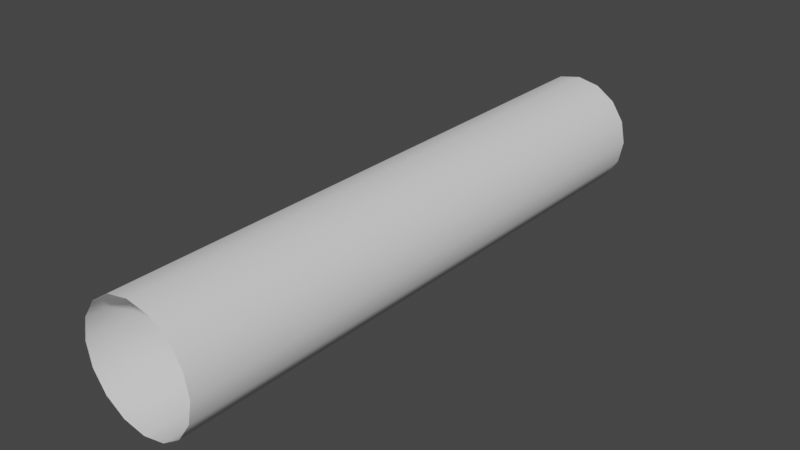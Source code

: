 # Source: Tube.blend  (saved by Blender 3.3.6; exported with 4.5.12 LTS)
import bpy
from mathutils import Matrix  # noqa: F401  (used for matrix-valued properties, if any)

bpy.ops.wm.read_factory_settings(use_empty=True)
scene = bpy.context.scene
scene.name = 'Scene'

# ---- collections
col_collection = bpy.data.collections.new('Collection'); scene.collection.children.link(col_collection)

# ---- world
world_world = bpy.data.worlds.new('World'); scene.world = world_world
world_world.use_nodes = True; world_world.node_tree.nodes.clear()
_N = world_world.node_tree.nodes; _L = world_world.node_tree.links
n0 = _N.new('ShaderNodeOutputWorld'); n0.name = 'World Output'; n0.location = (300, 300)
n1 = _N.new('ShaderNodeBackground'); n1.name = 'Background'; n1.location = (10, 300)
n1.inputs[0].default_value = (0.05088, 0.05088, 0.05088, 1.0)
_L.new(n1.outputs[0], n0.inputs[0])
n0.is_active_output = True
world_world.color = (0.05088, 0.05088, 0.05088)
world_world.use_sun_shadow = False
world_world.sun_shadow_jitter_overblur = 0.0

# ---- meshes
me_cylinder = bpy.data.meshes.new('Cylinder')
me_cylinder.from_pydata([(0.0, 0.0, -0.5), (0.0, 5.0, -0.5), (0.1913, -2.98e-08, -0.4619), (0.1913, 5.0, -0.4619), (0.3536, -2.98e-08, -0.3536), (0.3536, 5.0, -0.3536), (0.4619, -1.49e-08, -0.1913), (0.4619, 5.0, -0.1913), (0.5, 0.0, 0.0), (0.5, 5.0, 0.0), (0.4619, 1.49e-08, 0.1913), (0.4619, 5.0, 0.1913), (0.3536, 2.98e-08, 0.3536), (0.3536, 5.0, 0.3536), (0.1913, 2.98e-08, 0.4619), (0.1913, 5.0, 0.4619), (0.0, 0.0, 0.5), (0.0, 5.0, 0.5), (-0.1913, 2.98e-08, 0.4619), (-0.1913, 5.0, 0.4619), (-0.3536, 2.98e-08, 0.3536), (-0.3536, 5.0, 0.3536), (-0.4619, 1.49e-08, 0.1913), (-0.4619, 5.0, 0.1913), (-0.5, 0.0, 0.0), (-0.5, 5.0, 0.0), (-0.4619, -1.49e-08, -0.1913), (-0.4619, 5.0, -0.1913), (-0.3536, -2.98e-08, -0.3536), (-0.3536, 5.0, -0.3536), (-0.1913, -2.98e-08, -0.4619), (-0.1913, 5.0, -0.4619), (0.0, 2.5, -0.5), (0.1913, 2.5, -0.4619), (0.3536, 2.5, -0.3536), (0.4619, 2.5, -0.1913), (0.5, 2.5, 0.0), (0.4619, 2.5, 0.1913), (0.3536, 2.5, 0.3536), (0.1913, 2.5, 0.4619), (0.0, 2.5, 0.5), (-0.1913, 2.5, 0.4619), (-0.3536, 2.5, 0.3536), (-0.4619, 2.5, 0.1913), (-0.5, 2.5, 0.0), (-0.4619, 2.5, -0.1913), (-0.3536, 2.5, -0.3536), (-0.1913, 2.5, -0.4619), (0.0, 3.75, -0.5), (0.1913, 3.75, -0.4619), (0.3536, 3.75, -0.3536), (0.4619, 3.75, -0.1913), (0.5, 3.75, -2.384e-07), (0.4619, 3.75, 0.1913), (0.3536, 3.75, 0.3536), (0.1913, 3.75, 0.4619), (0.0, 3.75, 0.5), (-0.1913, 3.75, 0.4619), (-0.3536, 3.75, 0.3536), (-0.4619, 3.75, 0.1913), (-0.5, 3.75, -2.384e-07), (-0.4619, 3.75, -0.1913), (-0.3536, 3.75, -0.3536), (-0.1913, 3.75, -0.4619), (0.1913, 1.25, -0.4619), (0.3536, 1.25, -0.3536), (0.4619, 1.25, -0.1913), (0.5, 1.25, 0.0), (0.4619, 1.25, 0.1913), (0.3536, 1.25, 0.3536), (0.1913, 1.25, 0.4619), (0.0, 1.25, 0.5), (-0.1913, 1.25, 0.4619), (-0.3536, 1.25, 0.3536), (-0.4619, 1.25, 0.1913), (-0.5, 1.25, 0.0), (-0.4619, 1.25, -0.1913), (-0.3536, 1.25, -0.3536), (-0.1913, 1.25, -0.4619), (0.0, 1.25, -0.5), (0.1913, 0.625, -0.4619), (0.3536, 0.625, -0.3536), (0.4619, 0.625, -0.1913), (0.5, 0.625, 0.0), (0.4619, 0.625, 0.1913), (0.3536, 0.625, 0.3536), (0.1913, 0.625, 0.4619), (0.0, 0.625, 0.5), (-0.1913, 0.625, 0.4619), (-0.3536, 0.625, 0.3536), (-0.4619, 0.625, 0.1913), (-0.5, 0.625, 0.0), (-0.4619, 0.625, -0.1913), (-0.3536, 0.625, -0.3536), (-0.1913, 0.625, -0.4619), (0.0, 0.625, -0.5), (0.0, 1.875, -0.5), (0.1913, 1.875, -0.4619), (0.3536, 1.875, -0.3536), (0.4619, 1.875, -0.1913), (0.5, 1.875, -1.192e-07), (0.4619, 1.875, 0.1913), (0.3536, 1.875, 0.3536), (0.1913, 1.875, 0.4619), (0.0, 1.875, 0.5), (-0.1913, 1.875, 0.4619), (-0.3536, 1.875, 0.3536), (-0.4619, 1.875, 0.1913), (-0.5, 1.875, -1.192e-07), (-0.4619, 1.875, -0.1913), (-0.3536, 1.875, -0.3536), (-0.1913, 1.875, -0.4619), (0.1913, 3.125, -0.4619), (0.3536, 3.125, -0.3536), (0.4619, 3.125, -0.1913), (0.5, 3.125, -2.384e-07), (0.4619, 3.125, 0.1913), (0.3536, 3.125, 0.3536), (0.1913, 3.125, 0.4619), (0.0, 3.125, 0.5), (-0.1913, 3.125, 0.4619), (-0.3536, 3.125, 0.3536), (-0.4619, 3.125, 0.1913), (-0.5, 3.125, -2.384e-07), (-0.4619, 3.125, -0.1913), (-0.3536, 3.125, -0.3536), (-0.1913, 3.125, -0.4619), (0.0, 3.125, -0.5), (0.0, 4.374, -0.5), (0.1913, 4.374, -0.4619), (0.3536, 4.374, -0.3536), (0.4619, 4.374, -0.1913), (0.5, 4.374, 0.0), (0.4619, 4.374, 0.1913), (0.3536, 4.374, 0.3536), (0.1913, 4.374, 0.4619), (0.0, 4.374, 0.5), (-0.1913, 4.374, 0.4619), (-0.3536, 4.374, 0.3536), (-0.4619, 4.374, 0.1913), (-0.5, 4.374, 0.0), (-0.4619, 4.374, -0.1913), (-0.3536, 4.374, -0.3536), (-0.1913, 4.374, -0.4619), (0.1913, 0.3125, -0.4619), (0.3536, 0.3125, -0.3536), (0.4619, 0.3125, -0.1913), (0.5, 0.3125, 0.0), (0.4619, 0.3125, 0.1913), (0.3536, 0.3125, 0.3536), (0.1913, 0.3125, 0.4619), (0.0, 0.3125, 0.5), (-0.1913, 0.3125, 0.4619), (-0.3536, 0.3125, 0.3536), (-0.4619, 0.3125, 0.1913), (-0.5, 0.3125, 0.0), (-0.4619, 0.3125, -0.1913), (-0.3536, 0.3125, -0.3536), (-0.1913, 0.3125, -0.4619), (0.0, 0.3125, -0.5), (0.0, 0.9375, -0.5), (0.1913, 0.9375, -0.4619), (0.3536, 0.9375, -0.3536), (0.4619, 0.9375, -0.1913), (0.5, 0.9375, -5.96e-08), (0.4619, 0.9375, 0.1913), (0.3536, 0.9375, 0.3536), (0.1913, 0.9375, 0.4619), (0.0, 0.9375, 0.5), (-0.1913, 0.9375, 0.4619), (-0.3536, 0.9375, 0.3536), (-0.4619, 0.9375, 0.1913), (-0.5, 0.9375, -5.96e-08), (-0.4619, 0.9375, -0.1913), (-0.3536, 0.9375, -0.3536), (-0.1913, 0.9375, -0.4619), (0.1913, 1.562, -0.4619), (0.3536, 1.562, -0.3536), (0.4619, 1.562, -0.1913), (0.5, 1.562, -1.192e-07), (0.4619, 1.562, 0.1913), (0.3536, 1.562, 0.3536), (0.1913, 1.562, 0.4619), (0.0, 1.562, 0.5), (-0.1913, 1.562, 0.4619), (-0.3536, 1.562, 0.3536), (-0.4619, 1.562, 0.1913), (-0.5, 1.562, -1.192e-07), (-0.4619, 1.562, -0.1913), (-0.3536, 1.562, -0.3536), (-0.1913, 1.562, -0.4619), (0.0, 1.562, -0.5), (0.0, 2.188, -0.5), (0.1913, 2.188, -0.4619), (0.3536, 2.188, -0.3536), (0.4619, 2.188, -0.1913), (0.5, 2.188, 0.0), (0.4619, 2.188, 0.1913), (0.3536, 2.188, 0.3536), (0.1913, 2.188, 0.4619), (0.0, 2.188, 0.5), (-0.1913, 2.188, 0.4619), (-0.3536, 2.188, 0.3536), (-0.4619, 2.188, 0.1913), (-0.5, 2.188, 0.0), (-0.4619, 2.188, -0.1913), (-0.3536, 2.188, -0.3536), (-0.1913, 2.188, -0.4619), (0.1913, 2.812, -0.4619), (0.3536, 2.812, -0.3536), (0.4619, 2.812, -0.1913), (0.5, 2.812, -2.384e-07), (0.4619, 2.812, 0.1913), (0.3536, 2.812, 0.3536), (0.1913, 2.812, 0.4619), (0.0, 2.812, 0.5), (-0.1913, 2.812, 0.4619), (-0.3536, 2.812, 0.3536), (-0.4619, 2.812, 0.1913), (-0.5, 2.812, -2.384e-07), (-0.4619, 2.812, -0.1913), (-0.3536, 2.812, -0.3536), (-0.1913, 2.812, -0.4619), (0.0, 2.812, -0.5), (0.0, 3.438, -0.5), (0.1913, 3.438, -0.4619), (0.3536, 3.438, -0.3536), (0.4619, 3.438, -0.1913), (0.5, 3.438, -2.384e-07), (0.4619, 3.438, 0.1913), (0.3536, 3.438, 0.3536), (0.1913, 3.438, 0.4619), (0.0, 3.438, 0.5), (-0.1913, 3.438, 0.4619), (-0.3536, 3.438, 0.3536), (-0.4619, 3.438, 0.1913), (-0.5, 3.438, -2.384e-07), (-0.4619, 3.438, -0.1913), (-0.3536, 3.438, -0.3536), (-0.1913, 3.438, -0.4619), (0.1913, 4.062, -0.4619), (0.3536, 4.062, -0.3536), (0.4619, 4.062, -0.1913), (0.5, 4.062, 0.0), (0.4619, 4.062, 0.1913), (0.3536, 4.062, 0.3536), (0.1913, 4.062, 0.4619), (0.0, 4.062, 0.5), (-0.1913, 4.062, 0.4619), (-0.3536, 4.062, 0.3536), (-0.4619, 4.062, 0.1913), (-0.5, 4.062, 0.0), (-0.4619, 4.062, -0.1913), (-0.3536, 4.062, -0.3536), (-0.1913, 4.062, -0.4619), (0.0, 4.062, -0.5), (0.0, 4.687, -0.5), (0.1913, 4.687, -0.4619), (0.3536, 4.687, -0.3536), (0.4619, 4.687, -0.1913), (0.5, 4.687, 0.0), (0.4619, 4.687, 0.1913), (0.3536, 4.687, 0.3536), (0.1913, 4.687, 0.4619), (0.0, 4.687, 0.5), (-0.1913, 4.687, 0.4619), (-0.3536, 4.687, 0.3536), (-0.4619, 4.687, 0.1913), (-0.5, 4.687, 0.0), (-0.4619, 4.687, -0.1913), (-0.3536, 4.687, -0.3536), (-0.1913, 4.687, -0.4619), (0.1913, 0.1562, -0.4619), (0.3536, 0.1562, -0.3536), (0.4619, 0.1562, -0.1913), (0.5, 0.1562, 0.0), (0.4619, 0.1563, 0.1913), (0.3536, 0.1563, 0.3536), (0.1913, 0.1562, 0.4619), (0.0, 0.1562, 0.5), (-0.1913, 0.1562, 0.4619), (-0.3536, 0.1563, 0.3536), (-0.4619, 0.1563, 0.1913), (-0.5, 0.1562, 0.0), (-0.4619, 0.1562, -0.1913), (-0.3536, 0.1562, -0.3536), (-0.1913, 0.1562, -0.4619), (0.0, 0.1562, -0.5), (0.0, 0.4687, -0.5), (0.1913, 0.4687, -0.4619), (0.3536, 0.4687, -0.3536), (0.4619, 0.4688, -0.1913), (0.5, 0.4688, -2.98e-08), (0.4619, 0.4688, 0.1913), (0.3536, 0.4688, 0.3536), (0.1913, 0.4688, 0.4619), (0.0, 0.4688, 0.5), (-0.1913, 0.4688, 0.4619), (-0.3536, 0.4688, 0.3536), (-0.4619, 0.4688, 0.1913), (-0.5, 0.4688, -2.98e-08), (-0.4619, 0.4688, -0.1913), (-0.3536, 0.4687, -0.3536), (-0.1913, 0.4687, -0.4619), (0.1913, 0.7812, -0.4619), (0.3536, 0.7812, -0.3536), (0.4619, 0.7812, -0.1913), (0.5, 0.7812, -5.96e-08), (0.4619, 0.7812, 0.1913), (0.3536, 0.7812, 0.3536), (0.1913, 0.7813, 0.4619), (0.0, 0.7812, 0.5), (-0.1913, 0.7813, 0.4619), (-0.3536, 0.7812, 0.3536), (-0.4619, 0.7812, 0.1913), (-0.5, 0.7812, -5.96e-08), (-0.4619, 0.7812, -0.1913), (-0.3536, 0.7812, -0.3536), (-0.1913, 0.7812, -0.4619), (0.0, 0.7812, -0.5), (0.0, 1.094, -0.5), (0.1913, 1.094, -0.4619), (0.3536, 1.094, -0.3536), (0.4619, 1.094, -0.1913), (0.5, 1.094, 0.0), (0.4619, 1.094, 0.1913), (0.3536, 1.094, 0.3536), (0.1913, 1.094, 0.4619), (0.0, 1.094, 0.5), (-0.1913, 1.094, 0.4619), (-0.3536, 1.094, 0.3536), (-0.4619, 1.094, 0.1913), (-0.5, 1.094, 0.0), (-0.4619, 1.094, -0.1913), (-0.3536, 1.094, -0.3536), (-0.1913, 1.094, -0.4619), (0.1913, 1.406, -0.4619), (0.3536, 1.406, -0.3536), (0.4619, 1.406, -0.1913), (0.5, 1.406, -1.192e-07), (0.4619, 1.406, 0.1913), (0.3536, 1.406, 0.3536), (0.1913, 1.406, 0.4619), (0.0, 1.406, 0.5), (-0.1913, 1.406, 0.4619), (-0.3536, 1.406, 0.3536), (-0.4619, 1.406, 0.1913), (-0.5, 1.406, -1.192e-07), (-0.4619, 1.406, -0.1913), (-0.3536, 1.406, -0.3536), (-0.1913, 1.406, -0.4619), (0.0, 1.406, -0.5), (0.0, 1.719, -0.5), (0.1913, 1.719, -0.4619), (0.3536, 1.719, -0.3536), (0.4619, 1.719, -0.1913), (0.5, 1.719, -1.192e-07), (0.4619, 1.719, 0.1913), (0.3536, 1.719, 0.3536), (0.1913, 1.719, 0.4619), (0.0, 1.719, 0.5), (-0.1913, 1.719, 0.4619), (-0.3536, 1.719, 0.3536), (-0.4619, 1.719, 0.1913), (-0.5, 1.719, -1.192e-07), (-0.4619, 1.719, -0.1913), (-0.3536, 1.719, -0.3536), (-0.1913, 1.719, -0.4619), (0.1913, 2.031, -0.4619), (0.3536, 2.031, -0.3536), (0.4619, 2.031, -0.1913), (0.5, 2.031, 0.0), (0.4619, 2.031, 0.1913), (0.3536, 2.031, 0.3536), (0.1913, 2.031, 0.4619), (0.0, 2.031, 0.5), (-0.1913, 2.031, 0.4619), (-0.3536, 2.031, 0.3536), (-0.4619, 2.031, 0.1913), (-0.5, 2.031, 0.0), (-0.4619, 2.031, -0.1913), (-0.3536, 2.031, -0.3536), (-0.1913, 2.031, -0.4619), (0.0, 2.031, -0.5), (0.0, 2.344, -0.5), (0.1913, 2.344, -0.4619), (0.3536, 2.344, -0.3536), (0.4619, 2.344, -0.1913), (0.5, 2.344, 0.0), (0.4619, 2.344, 0.1913), (0.3536, 2.344, 0.3536), (0.1913, 2.344, 0.4619), (0.0, 2.344, 0.5), (-0.1913, 2.344, 0.4619), (-0.3536, 2.344, 0.3536), (-0.4619, 2.344, 0.1913), (-0.5, 2.344, 0.0), (-0.4619, 2.344, -0.1913), (-0.3536, 2.344, -0.3536), (-0.1913, 2.344, -0.4619), (0.1913, 2.656, -0.4619), (0.3536, 2.656, -0.3536), (0.4619, 2.656, -0.1913), (0.5, 2.656, 0.0), (0.4619, 2.656, 0.1913), (0.3536, 2.656, 0.3536), (0.1913, 2.656, 0.4619), (0.0, 2.656, 0.5), (-0.1913, 2.656, 0.4619), (-0.3536, 2.656, 0.3536), (-0.4619, 2.656, 0.1913), (-0.5, 2.656, 0.0), (-0.4619, 2.656, -0.1913), (-0.3536, 2.656, -0.3536), (-0.1913, 2.656, -0.4619), (0.0, 2.656, -0.5), (0.0, 2.969, -0.5), (0.1913, 2.969, -0.4619), (0.3536, 2.969, -0.3536), (0.4619, 2.969, -0.1913), (0.5, 2.969, -2.384e-07), (0.4619, 2.969, 0.1913), (0.3536, 2.969, 0.3536), (0.1913, 2.969, 0.4619), (0.0, 2.969, 0.5), (-0.1913, 2.969, 0.4619), (-0.3536, 2.969, 0.3536), (-0.4619, 2.969, 0.1913), (-0.5, 2.969, -2.384e-07), (-0.4619, 2.969, -0.1913), (-0.3536, 2.969, -0.3536), (-0.1913, 2.969, -0.4619), (0.1913, 3.281, -0.4619), (0.3536, 3.281, -0.3536), (0.4619, 3.281, -0.1913), (0.5, 3.281, -2.384e-07), (0.4619, 3.281, 0.1913), (0.3536, 3.281, 0.3536), (0.1913, 3.281, 0.4619), (0.0, 3.281, 0.5), (-0.1913, 3.281, 0.4619), (-0.3536, 3.281, 0.3536), (-0.4619, 3.281, 0.1913), (-0.5, 3.281, -2.384e-07), (-0.4619, 3.281, -0.1913), (-0.3536, 3.281, -0.3536), (-0.1913, 3.281, -0.4619), (0.0, 3.281, -0.5), (0.0, 3.594, -0.5), (0.1913, 3.594, -0.4619), (0.3536, 3.594, -0.3536), (0.4619, 3.594, -0.1913), (0.5, 3.594, -2.384e-07), (0.4619, 3.594, 0.1913), (0.3536, 3.594, 0.3536), (0.1913, 3.594, 0.4619), (0.0, 3.594, 0.5), (-0.1913, 3.594, 0.4619), (-0.3536, 3.594, 0.3536), (-0.4619, 3.594, 0.1913), (-0.5, 3.594, -2.384e-07), (-0.4619, 3.594, -0.1913), (-0.3536, 3.594, -0.3536), (-0.1913, 3.594, -0.4619), (0.1913, 3.906, -0.4619), (0.3536, 3.906, -0.3536), (0.4619, 3.906, -0.1913), (0.5, 3.906, -2.384e-07), (0.4619, 3.906, 0.1913), (0.3536, 3.906, 0.3536), (0.1913, 3.906, 0.4619), (0.0, 3.906, 0.5), (-0.1913, 3.906, 0.4619), (-0.3536, 3.906, 0.3536), (-0.4619, 3.906, 0.1913), (-0.5, 3.906, -2.384e-07), (-0.4619, 3.906, -0.1913), (-0.3536, 3.906, -0.3536), (-0.1913, 3.906, -0.4619), (0.0, 3.906, -0.5), (0.0, 4.218, -0.5), (0.1913, 4.218, -0.4619), (0.3536, 4.218, -0.3536), (0.4619, 4.218, -0.1913), (0.5, 4.218, 0.0), (0.4619, 4.218, 0.1913), (0.3536, 4.218, 0.3536), (0.1913, 4.218, 0.4619), (0.0, 4.218, 0.5), (-0.1913, 4.218, 0.4619), (-0.3536, 4.218, 0.3536), (-0.4619, 4.218, 0.1913), (-0.5, 4.218, 0.0), (-0.4619, 4.218, -0.1913), (-0.3536, 4.218, -0.3536), (-0.1913, 4.218, -0.4619), (0.1913, 4.53, -0.4619), (0.3536, 4.53, -0.3536), (0.4619, 4.53, -0.1913), (0.5, 4.53, 0.0), (0.4619, 4.53, 0.1913), (0.3536, 4.53, 0.3536), (0.1913, 4.53, 0.4619), (0.0, 4.53, 0.5), (-0.1913, 4.53, 0.4619), (-0.3536, 4.53, 0.3536), (-0.4619, 4.53, 0.1913), (-0.5, 4.53, 0.0), (-0.4619, 4.53, -0.1913), (-0.3536, 4.53, -0.3536), (-0.1913, 4.53, -0.4619), (0.0, 4.53, -0.5), (0.0, 4.843, -0.5), (0.1913, 4.843, -0.4619), (0.3536, 4.843, -0.3536), (0.4619, 4.843, -0.1913), (0.5, 4.843, 0.0), (0.4619, 4.843, 0.1913), (0.3536, 4.843, 0.3536), (0.1913, 4.843, 0.4619), (0.0, 4.843, 0.5), (-0.1913, 4.843, 0.4619), (-0.3536, 4.843, 0.3536), (-0.4619, 4.843, 0.1913), (-0.5, 4.843, 0.0), (-0.4619, 4.843, -0.1913), (-0.3536, 4.843, -0.3536), (-0.1913, 4.843, -0.4619)], [], [(512, 1, 3, 513), (513, 3, 5, 514), (514, 5, 7, 515), (515, 7, 9, 516), (516, 9, 11, 517), (517, 11, 13, 518), (518, 13, 15, 519), (519, 15, 17, 520), (520, 17, 19, 521), (521, 19, 21, 522), (522, 21, 23, 523), (523, 23, 25, 524), (524, 25, 27, 525), (525, 27, 29, 526), (526, 29, 31, 527), (527, 31, 1, 512), (399, 47, 32, 384), (398, 46, 47, 399), (397, 45, 46, 398), (396, 44, 45, 397), (395, 43, 44, 396), (394, 42, 43, 395), (393, 41, 42, 394), (392, 40, 41, 393), (391, 39, 40, 392), (390, 38, 39, 391), (389, 37, 38, 390), (388, 36, 37, 389), (387, 35, 36, 388), (386, 34, 35, 387), (385, 33, 34, 386), (384, 32, 33, 385), (463, 63, 48, 448), (462, 62, 63, 463), (461, 61, 62, 462), (460, 60, 61, 461), (459, 59, 60, 460), (458, 58, 59, 459), (457, 57, 58, 458), (456, 56, 57, 457), (455, 55, 56, 456), (454, 54, 55, 455), (453, 53, 54, 454), (452, 52, 53, 453), (451, 51, 52, 452), (450, 50, 51, 451), (449, 49, 50, 450), (448, 48, 49, 449), (320, 79, 64, 321), (321, 64, 65, 322), (322, 65, 66, 323), (323, 66, 67, 324), (324, 67, 68, 325), (325, 68, 69, 326), (326, 69, 70, 327), (327, 70, 71, 328), (328, 71, 72, 329), (329, 72, 73, 330), (330, 73, 74, 331), (331, 74, 75, 332), (332, 75, 76, 333), (333, 76, 77, 334), (334, 77, 78, 335), (335, 78, 79, 320), (303, 94, 95, 288), (302, 93, 94, 303), (301, 92, 93, 302), (300, 91, 92, 301), (299, 90, 91, 300), (298, 89, 90, 299), (297, 88, 89, 298), (296, 87, 88, 297), (295, 86, 87, 296), (294, 85, 86, 295), (293, 84, 85, 294), (292, 83, 84, 293), (291, 82, 83, 292), (290, 81, 82, 291), (289, 80, 81, 290), (288, 95, 80, 289), (352, 96, 97, 353), (353, 97, 98, 354), (354, 98, 99, 355), (355, 99, 100, 356), (356, 100, 101, 357), (357, 101, 102, 358), (358, 102, 103, 359), (359, 103, 104, 360), (360, 104, 105, 361), (361, 105, 106, 362), (362, 106, 107, 363), (363, 107, 108, 364), (364, 108, 109, 365), (365, 109, 110, 366), (366, 110, 111, 367), (367, 111, 96, 352), (416, 127, 112, 417), (417, 112, 113, 418), (418, 113, 114, 419), (419, 114, 115, 420), (420, 115, 116, 421), (421, 116, 117, 422), (422, 117, 118, 423), (423, 118, 119, 424), (424, 119, 120, 425), (425, 120, 121, 426), (426, 121, 122, 427), (427, 122, 123, 428), (428, 123, 124, 429), (429, 124, 125, 430), (430, 125, 126, 431), (431, 126, 127, 416), (495, 143, 128, 480), (494, 142, 143, 495), (493, 141, 142, 494), (492, 140, 141, 493), (491, 139, 140, 492), (490, 138, 139, 491), (489, 137, 138, 490), (488, 136, 137, 489), (487, 135, 136, 488), (486, 134, 135, 487), (485, 133, 134, 486), (484, 132, 133, 485), (483, 131, 132, 484), (482, 130, 131, 483), (481, 129, 130, 482), (480, 128, 129, 481), (287, 159, 144, 272), (272, 144, 145, 273), (273, 145, 146, 274), (274, 146, 147, 275), (275, 147, 148, 276), (276, 148, 149, 277), (277, 149, 150, 278), (278, 150, 151, 279), (279, 151, 152, 280), (280, 152, 153, 281), (281, 153, 154, 282), (282, 154, 155, 283), (283, 155, 156, 284), (284, 156, 157, 285), (285, 157, 158, 286), (286, 158, 159, 287), (318, 175, 160, 319), (317, 174, 175, 318), (316, 173, 174, 317), (315, 172, 173, 316), (314, 171, 172, 315), (313, 170, 171, 314), (312, 169, 170, 313), (311, 168, 169, 312), (310, 167, 168, 311), (309, 166, 167, 310), (308, 165, 166, 309), (307, 164, 165, 308), (306, 163, 164, 307), (305, 162, 163, 306), (304, 161, 162, 305), (319, 160, 161, 304), (350, 190, 191, 351), (349, 189, 190, 350), (348, 188, 189, 349), (347, 187, 188, 348), (346, 186, 187, 347), (345, 185, 186, 346), (344, 184, 185, 345), (343, 183, 184, 344), (342, 182, 183, 343), (341, 181, 182, 342), (340, 180, 181, 341), (339, 179, 180, 340), (338, 178, 179, 339), (337, 177, 178, 338), (336, 176, 177, 337), (351, 191, 176, 336), (383, 192, 193, 368), (368, 193, 194, 369), (369, 194, 195, 370), (370, 195, 196, 371), (371, 196, 197, 372), (372, 197, 198, 373), (373, 198, 199, 374), (374, 199, 200, 375), (375, 200, 201, 376), (376, 201, 202, 377), (377, 202, 203, 378), (378, 203, 204, 379), (379, 204, 205, 380), (380, 205, 206, 381), (381, 206, 207, 382), (382, 207, 192, 383), (414, 222, 223, 415), (413, 221, 222, 414), (412, 220, 221, 413), (411, 219, 220, 412), (410, 218, 219, 411), (409, 217, 218, 410), (408, 216, 217, 409), (407, 215, 216, 408), (406, 214, 215, 407), (405, 213, 214, 406), (404, 212, 213, 405), (403, 211, 212, 404), (402, 210, 211, 403), (401, 209, 210, 402), (400, 208, 209, 401), (415, 223, 208, 400), (447, 224, 225, 432), (432, 225, 226, 433), (433, 226, 227, 434), (434, 227, 228, 435), (435, 228, 229, 436), (436, 229, 230, 437), (437, 230, 231, 438), (438, 231, 232, 439), (439, 232, 233, 440), (440, 233, 234, 441), (441, 234, 235, 442), (442, 235, 236, 443), (443, 236, 237, 444), (444, 237, 238, 445), (445, 238, 239, 446), (446, 239, 224, 447), (479, 255, 240, 464), (464, 240, 241, 465), (465, 241, 242, 466), (466, 242, 243, 467), (467, 243, 244, 468), (468, 244, 245, 469), (469, 245, 246, 470), (470, 246, 247, 471), (471, 247, 248, 472), (472, 248, 249, 473), (473, 249, 250, 474), (474, 250, 251, 475), (475, 251, 252, 476), (476, 252, 253, 477), (477, 253, 254, 478), (478, 254, 255, 479), (510, 271, 256, 511), (509, 270, 271, 510), (508, 269, 270, 509), (507, 268, 269, 508), (506, 267, 268, 507), (505, 266, 267, 506), (504, 265, 266, 505), (503, 264, 265, 504), (502, 263, 264, 503), (501, 262, 263, 502), (500, 261, 262, 501), (499, 260, 261, 500), (498, 259, 260, 499), (497, 258, 259, 498), (496, 257, 258, 497), (511, 256, 257, 496), (30, 286, 287, 0), (28, 285, 286, 30), (26, 284, 285, 28), (24, 283, 284, 26), (22, 282, 283, 24), (20, 281, 282, 22), (18, 280, 281, 20), (16, 279, 280, 18), (14, 278, 279, 16), (12, 277, 278, 14), (10, 276, 277, 12), (8, 275, 276, 10), (6, 274, 275, 8), (4, 273, 274, 6), (2, 272, 273, 4), (0, 287, 272, 2), (159, 288, 289, 144), (144, 289, 290, 145), (145, 290, 291, 146), (146, 291, 292, 147), (147, 292, 293, 148), (148, 293, 294, 149), (149, 294, 295, 150), (150, 295, 296, 151), (151, 296, 297, 152), (152, 297, 298, 153), (153, 298, 299, 154), (154, 299, 300, 155), (155, 300, 301, 156), (156, 301, 302, 157), (157, 302, 303, 158), (158, 303, 288, 159), (95, 319, 304, 80), (80, 304, 305, 81), (81, 305, 306, 82), (82, 306, 307, 83), (83, 307, 308, 84), (84, 308, 309, 85), (85, 309, 310, 86), (86, 310, 311, 87), (87, 311, 312, 88), (88, 312, 313, 89), (89, 313, 314, 90), (90, 314, 315, 91), (91, 315, 316, 92), (92, 316, 317, 93), (93, 317, 318, 94), (94, 318, 319, 95), (175, 335, 320, 160), (174, 334, 335, 175), (173, 333, 334, 174), (172, 332, 333, 173), (171, 331, 332, 172), (170, 330, 331, 171), (169, 329, 330, 170), (168, 328, 329, 169), (167, 327, 328, 168), (166, 326, 327, 167), (165, 325, 326, 166), (164, 324, 325, 165), (163, 323, 324, 164), (162, 322, 323, 163), (161, 321, 322, 162), (160, 320, 321, 161), (79, 351, 336, 64), (64, 336, 337, 65), (65, 337, 338, 66), (66, 338, 339, 67), (67, 339, 340, 68), (68, 340, 341, 69), (69, 341, 342, 70), (70, 342, 343, 71), (71, 343, 344, 72), (72, 344, 345, 73), (73, 345, 346, 74), (74, 346, 347, 75), (75, 347, 348, 76), (76, 348, 349, 77), (77, 349, 350, 78), (78, 350, 351, 79), (190, 367, 352, 191), (189, 366, 367, 190), (188, 365, 366, 189), (187, 364, 365, 188), (186, 363, 364, 187), (185, 362, 363, 186), (184, 361, 362, 185), (183, 360, 361, 184), (182, 359, 360, 183), (181, 358, 359, 182), (180, 357, 358, 181), (179, 356, 357, 180), (178, 355, 356, 179), (177, 354, 355, 178), (176, 353, 354, 177), (191, 352, 353, 176), (111, 382, 383, 96), (110, 381, 382, 111), (109, 380, 381, 110), (108, 379, 380, 109), (107, 378, 379, 108), (106, 377, 378, 107), (105, 376, 377, 106), (104, 375, 376, 105), (103, 374, 375, 104), (102, 373, 374, 103), (101, 372, 373, 102), (100, 371, 372, 101), (99, 370, 371, 100), (98, 369, 370, 99), (97, 368, 369, 98), (96, 383, 368, 97), (192, 384, 385, 193), (193, 385, 386, 194), (194, 386, 387, 195), (195, 387, 388, 196), (196, 388, 389, 197), (197, 389, 390, 198), (198, 390, 391, 199), (199, 391, 392, 200), (200, 392, 393, 201), (201, 393, 394, 202), (202, 394, 395, 203), (203, 395, 396, 204), (204, 396, 397, 205), (205, 397, 398, 206), (206, 398, 399, 207), (207, 399, 384, 192), (32, 415, 400, 33), (33, 400, 401, 34), (34, 401, 402, 35), (35, 402, 403, 36), (36, 403, 404, 37), (37, 404, 405, 38), (38, 405, 406, 39), (39, 406, 407, 40), (40, 407, 408, 41), (41, 408, 409, 42), (42, 409, 410, 43), (43, 410, 411, 44), (44, 411, 412, 45), (45, 412, 413, 46), (46, 413, 414, 47), (47, 414, 415, 32), (222, 431, 416, 223), (221, 430, 431, 222), (220, 429, 430, 221), (219, 428, 429, 220), (218, 427, 428, 219), (217, 426, 427, 218), (216, 425, 426, 217), (215, 424, 425, 216), (214, 423, 424, 215), (213, 422, 423, 214), (212, 421, 422, 213), (211, 420, 421, 212), (210, 419, 420, 211), (209, 418, 419, 210), (208, 417, 418, 209), (223, 416, 417, 208), (126, 446, 447, 127), (125, 445, 446, 126), (124, 444, 445, 125), (123, 443, 444, 124), (122, 442, 443, 123), (121, 441, 442, 122), (120, 440, 441, 121), (119, 439, 440, 120), (118, 438, 439, 119), (117, 437, 438, 118), (116, 436, 437, 117), (115, 435, 436, 116), (114, 434, 435, 115), (113, 433, 434, 114), (112, 432, 433, 113), (127, 447, 432, 112), (224, 448, 449, 225), (225, 449, 450, 226), (226, 450, 451, 227), (227, 451, 452, 228), (228, 452, 453, 229), (229, 453, 454, 230), (230, 454, 455, 231), (231, 455, 456, 232), (232, 456, 457, 233), (233, 457, 458, 234), (234, 458, 459, 235), (235, 459, 460, 236), (236, 460, 461, 237), (237, 461, 462, 238), (238, 462, 463, 239), (239, 463, 448, 224), (63, 478, 479, 48), (62, 477, 478, 63), (61, 476, 477, 62), (60, 475, 476, 61), (59, 474, 475, 60), (58, 473, 474, 59), (57, 472, 473, 58), (56, 471, 472, 57), (55, 470, 471, 56), (54, 469, 470, 55), (53, 468, 469, 54), (52, 467, 468, 53), (51, 466, 467, 52), (50, 465, 466, 51), (49, 464, 465, 50), (48, 479, 464, 49), (255, 480, 481, 240), (240, 481, 482, 241), (241, 482, 483, 242), (242, 483, 484, 243), (243, 484, 485, 244), (244, 485, 486, 245), (245, 486, 487, 246), (246, 487, 488, 247), (247, 488, 489, 248), (248, 489, 490, 249), (249, 490, 491, 250), (250, 491, 492, 251), (251, 492, 493, 252), (252, 493, 494, 253), (253, 494, 495, 254), (254, 495, 480, 255), (128, 511, 496, 129), (129, 496, 497, 130), (130, 497, 498, 131), (131, 498, 499, 132), (132, 499, 500, 133), (133, 500, 501, 134), (134, 501, 502, 135), (135, 502, 503, 136), (136, 503, 504, 137), (137, 504, 505, 138), (138, 505, 506, 139), (139, 506, 507, 140), (140, 507, 508, 141), (141, 508, 509, 142), (142, 509, 510, 143), (143, 510, 511, 128), (271, 527, 512, 256), (270, 526, 527, 271), (269, 525, 526, 270), (268, 524, 525, 269), (267, 523, 524, 268), (266, 522, 523, 267), (265, 521, 522, 266), (264, 520, 521, 265), (263, 519, 520, 264), (262, 518, 519, 263), (261, 517, 518, 262), (260, 516, 517, 261), (259, 515, 516, 260), (258, 514, 515, 259), (257, 513, 514, 258), (256, 512, 513, 257)])
me_cylinder.polygons.foreach_set('use_smooth', [True] * 512)
_uv = me_cylinder.uv_layers.new(name='UVMap')
_uv.uv.foreach_set('vector', [1.0, 0.9687, 1.0, 1.0, 0.9375, 1.0, 0.9375, 0.9687, 0.9375, 0.9687, 0.9375, 1.0, 0.875, 1.0, 0.875, 0.9687, 0.875, 0.9687, 0.875, 1.0, 0.8125, 1.0, 0.8125, 0.9687, 0.8125, 0.9687, 0.8125, 1.0, 0.75, 1.0, 0.75, 0.9687, 0.75, 0.9687, 0.75, 1.0, 0.6875, 1.0, 0.6875, 0.9687, 0.6875, 0.9687, 0.6875, 1.0, 0.625, 1.0, 0.625, 0.9687, 0.625, 0.9687, 0.625, 1.0, 0.5625, 1.0, 0.5625, 0.9687, 0.5625, 0.9687, 0.5625, 1.0, 0.5, 1.0, 0.5, 0.9687, 0.5, 0.9687, 0.5, 1.0, 0.4375, 1.0, 0.4375, 0.9687, 0.4375, 0.9687, 0.4375, 1.0, 0.375, 1.0, 0.375, 0.9687, 0.375, 0.9687, 0.375, 1.0, 0.3125, 1.0, 0.3125, 0.9687, 0.3125, 0.9687, 0.3125, 1.0, 0.25, 1.0, 0.25, 0.9687, 0.25, 0.9687, 0.25, 1.0, 0.1875, 1.0, 0.1875, 0.9687, 0.1875, 0.9687, 0.1875, 1.0, 0.125, 1.0, 0.125, 0.9687, 0.125, 0.9687, 0.125, 1.0, 0.0625, 1.0, 0.0625, 0.9687, 0.0625, 0.9687, 0.0625, 1.0, 0.0, 1.0, 0.0, 0.9687, 0.0625, 0.4688, 0.0625, 0.5, 0.0, 0.5, 0.0, 0.4688, 0.125, 0.4688, 0.125, 0.5, 0.0625, 0.5, 0.0625, 0.4688, 0.1875, 0.4688, 0.1875, 0.5, 0.125, 0.5, 0.125, 0.4688, 0.25, 0.4688, 0.25, 0.5, 0.1875, 0.5, 0.1875, 0.4688, 0.3125, 0.4688, 0.3125, 0.5, 0.25, 0.5, 0.25, 0.4688, 0.375, 0.4688, 0.375, 0.5, 0.3125, 0.5, 0.3125, 0.4688, 0.4375, 0.4688, 0.4375, 0.5, 0.375, 0.5, 0.375, 0.4688, 0.5, 0.4688, 0.5, 0.5, 0.4375, 0.5, 0.4375, 0.4688, 0.5625, 0.4688, 0.5625, 0.5, 0.5, 0.5, 0.5, 0.4688, 0.625, 0.4688, 0.625, 0.5, 0.5625, 0.5, 0.5625, 0.4688, 0.6875, 0.4688, 0.6875, 0.5, 0.625, 0.5, 0.625, 0.4688, 0.75, 0.4688, 0.75, 0.5, 0.6875, 0.5, 0.6875, 0.4688, 0.8125, 0.4688, 0.8125, 0.5, 0.75, 0.5, 0.75, 0.4688, 0.875, 0.4688, 0.875, 0.5, 0.8125, 0.5, 0.8125, 0.4688, 0.9375, 0.4688, 0.9375, 0.5, 0.875, 0.5, 0.875, 0.4688, 1.0, 0.4688, 1.0, 0.5, 0.9375, 0.5, 0.9375, 0.4688, 0.0625, 0.7188, 0.0625, 0.75, 0.0, 0.75, 0.0, 0.7188, 0.125, 0.7188, 0.125, 0.75, 0.0625, 0.75, 0.0625, 0.7188, 0.1875, 0.7188, 0.1875, 0.75, 0.125, 0.75, 0.125, 0.7188, 0.25, 0.7188, 0.25, 0.75, 0.1875, 0.75, 0.1875, 0.7188, 0.3125, 0.7188, 0.3125, 0.75, 0.25, 0.75, 0.25, 0.7188, 0.375, 0.7188, 0.375, 0.75, 0.3125, 0.75, 0.3125, 0.7188, 0.4375, 0.7188, 0.4375, 0.75, 0.375, 0.75, 0.375, 0.7188, 0.5, 0.7188, 0.5, 0.75, 0.4375, 0.75, 0.4375, 0.7188, 0.5625, 0.7188, 0.5625, 0.75, 0.5, 0.75, 0.5, 0.7188, 0.625, 0.7188, 0.625, 0.75, 0.5625, 0.75, 0.5625, 0.7188, 0.6875, 0.7188, 0.6875, 0.75, 0.625, 0.75, 0.625, 0.7188, 0.75, 0.7188, 0.75, 0.75, 0.6875, 0.75, 0.6875, 0.7188, 0.8125, 0.7188, 0.8125, 0.75, 0.75, 0.75, 0.75, 0.7188, 0.875, 0.7188, 0.875, 0.75, 0.8125, 0.75, 0.8125, 0.7188, 0.9375, 0.7188, 0.9375, 0.75, 0.875, 0.75, 0.875, 0.7188, 1.0, 0.7188, 1.0, 0.75, 0.9375, 0.75, 0.9375, 0.7188, 1.0, 0.2188, 1.0, 0.25, 0.9375, 0.25, 0.9375, 0.2188, 0.9375, 0.2188, 0.9375, 0.25, 0.875, 0.25, 0.875, 0.2188, 0.875, 0.2188, 0.875, 0.25, 0.8125, 0.25, 0.8125, 0.2188, 0.8125, 0.2188, 0.8125, 0.25, 0.75, 0.25, 0.75, 0.2188, 0.75, 0.2188, 0.75, 0.25, 0.6875, 0.25, 0.6875, 0.2188, 0.6875, 0.2188, 0.6875, 0.25, 0.625, 0.25, 0.625, 0.2188, 0.625, 0.2188, 0.625, 0.25, 0.5625, 0.25, 0.5625, 0.2188, 0.5625, 0.2188, 0.5625, 0.25, 0.5, 0.25, 0.5, 0.2188, 0.5, 0.2188, 0.5, 0.25, 0.4375, 0.25, 0.4375, 0.2188, 0.4375, 0.2188, 0.4375, 0.25, 0.375, 0.25, 0.375, 0.2188, 0.375, 0.2188, 0.375, 0.25, 0.3125, 0.25, 0.3125, 0.2188, 0.3125, 0.2188, 0.3125, 0.25, 0.25, 0.25, 0.25, 0.2188, 0.25, 0.2188, 0.25, 0.25, 0.1875, 0.25, 0.1875, 0.2188, 0.1875, 0.2188, 0.1875, 0.25, 0.125, 0.25, 0.125, 0.2188, 0.125, 0.2188, 0.125, 0.25, 0.0625, 0.25, 0.0625, 0.2188, 0.0625, 0.2188, 0.0625, 0.25, 0.0, 0.25, 0.0, 0.2188, 0.0625, 0.09375, 0.0625, 0.125, 0.0, 0.125, 0.0, 0.09375, 0.125, 0.09375, 0.125, 0.125, 0.0625, 0.125, 0.0625, 0.09375, 0.1875, 0.09375, 0.1875, 0.125, 0.125, 0.125, 0.125, 0.09375, 0.25, 0.09375, 0.25, 0.125, 0.1875, 0.125, 0.1875, 0.09375, 0.3125, 0.09375, 0.3125, 0.125, 0.25, 0.125, 0.25, 0.09375, 0.375, 0.09375, 0.375, 0.125, 0.3125, 0.125, 0.3125, 0.09375, 0.4375, 0.09375, 0.4375, 0.125, 0.375, 0.125, 0.375, 0.09375, 0.5, 0.09375, 0.5, 0.125, 0.4375, 0.125, 0.4375, 0.09375, 0.5625, 0.09375, 0.5625, 0.125, 0.5, 0.125, 0.5, 0.09375, 0.625, 0.09375, 0.625, 0.125, 0.5625, 0.125, 0.5625, 0.09375, 0.6875, 0.09375, 0.6875, 0.125, 0.625, 0.125, 0.625, 0.09375, 0.75, 0.09375, 0.75, 0.125, 0.6875, 0.125, 0.6875, 0.09375, 0.8125, 0.09375, 0.8125, 0.125, 0.75, 0.125, 0.75, 0.09375, 0.875, 0.09375, 0.875, 0.125, 0.8125, 0.125, 0.8125, 0.09375, 0.9375, 0.09375, 0.9375, 0.125, 0.875, 0.125, 0.875, 0.09375, 1.0, 0.09375, 1.0, 0.125, 0.9375, 0.125, 0.9375, 0.09375, 1.0, 0.3438, 1.0, 0.375, 0.9375, 0.375, 0.9375, 0.3438, 0.9375, 0.3438, 0.9375, 0.375, 0.875, 0.375, 0.875, 0.3438, 0.875, 0.3438, 0.875, 0.375, 0.8125, 0.375, 0.8125, 0.3438, 0.8125, 0.3438, 0.8125, 0.375, 0.75, 0.375, 0.75, 0.3438, 0.75, 0.3438, 0.75, 0.375, 0.6875, 0.375, 0.6875, 0.3438, 0.6875, 0.3438, 0.6875, 0.375, 0.625, 0.375, 0.625, 0.3438, 0.625, 0.3438, 0.625, 0.375, 0.5625, 0.375, 0.5625, 0.3438, 0.5625, 0.3438, 0.5625, 0.375, 0.5, 0.375, 0.5, 0.3438, 0.5, 0.3438, 0.5, 0.375, 0.4375, 0.375, 0.4375, 0.3438, 0.4375, 0.3438, 0.4375, 0.375, 0.375, 0.375, 0.375, 0.3438, 0.375, 0.3438, 0.375, 0.375, 0.3125, 0.375, 0.3125, 0.3438, 0.3125, 0.3438, 0.3125, 0.375, 0.25, 0.375, 0.25, 0.3438, 0.25, 0.3438, 0.25, 0.375, 0.1875, 0.375, 0.1875, 0.3438, 0.1875, 0.3438, 0.1875, 0.375, 0.125, 0.375, 0.125, 0.3438, 0.125, 0.3438, 0.125, 0.375, 0.0625, 0.375, 0.0625, 0.3438, 0.0625, 0.3438, 0.0625, 0.375, 0.0, 0.375, 0.0, 0.3438, 1.0, 0.5938, 1.0, 0.625, 0.9375, 0.625, 0.9375, 0.5938, 0.9375, 0.5938, 0.9375, 0.625, 0.875, 0.625, 0.875, 0.5938, 0.875, 0.5938, 0.875, 0.625, 0.8125, 0.625, 0.8125, 0.5938, 0.8125, 0.5938, 0.8125, 0.625, 0.75, 0.625, 0.75, 0.5938, 0.75, 0.5938, 0.75, 0.625, 0.6875, 0.625, 0.6875, 0.5938, 0.6875, 0.5938, 0.6875, 0.625, 0.625, 0.625, 0.625, 0.5938, 0.625, 0.5938, 0.625, 0.625, 0.5625, 0.625, 0.5625, 0.5938, 0.5625, 0.5938, 0.5625, 0.625, 0.5, 0.625, 0.5, 0.5938, 0.5, 0.5938, 0.5, 0.625, 0.4375, 0.625, 0.4375, 0.5938, 0.4375, 0.5938, 0.4375, 0.625, 0.375, 0.625, 0.375, 0.5938, 0.375, 0.5938, 0.375, 0.625, 0.3125, 0.625, 0.3125, 0.5938, 0.3125, 0.5938, 0.3125, 0.625, 0.25, 0.625, 0.25, 0.5938, 0.25, 0.5938, 0.25, 0.625, 0.1875, 0.625, 0.1875, 0.5938, 0.1875, 0.5938, 0.1875, 0.625, 0.125, 0.625, 0.125, 0.5938, 0.125, 0.5938, 0.125, 0.625, 0.0625, 0.625, 0.0625, 0.5938, 0.0625, 0.5938, 0.0625, 0.625, 0.0, 0.625, 0.0, 0.5938, 0.0625, 0.8436, 0.0625, 0.8748, 0.0, 0.8748, 0.0, 0.8436, 0.125, 0.8436, 0.125, 0.8748, 0.0625, 0.8748, 0.0625, 0.8436, 0.1875, 0.8436, 0.1875, 0.8748, 0.125, 0.8748, 0.125, 0.8436, 0.25, 0.8436, 0.25, 0.8748, 0.1875, 0.8748, 0.1875, 0.8436, 0.3125, 0.8436, 0.3125, 0.8748, 0.25, 0.8748, 0.25, 0.8436, 0.375, 0.8436, 0.375, 0.8748, 0.3125, 0.8748, 0.3125, 0.8436, 0.4375, 0.8436, 0.4375, 0.8748, 0.375, 0.8748, 0.375, 0.8436, 0.5, 0.8436, 0.5, 0.8748, 0.4375, 0.8748, 0.4375, 0.8436, 0.5625, 0.8436, 0.5625, 0.8748, 0.5, 0.8748, 0.5, 0.8436, 0.625, 0.8436, 0.625, 0.8748, 0.5625, 0.8748, 0.5625, 0.8436, 0.6875, 0.8436, 0.6875, 0.8748, 0.625, 0.8748, 0.625, 0.8436, 0.75, 0.8436, 0.75, 0.8748, 0.6875, 0.8748, 0.6875, 0.8436, 0.8125, 0.8436, 0.8125, 0.8748, 0.75, 0.8748, 0.75, 0.8436, 0.875, 0.8436, 0.875, 0.8748, 0.8125, 0.8748, 0.8125, 0.8436, 0.9375, 0.8436, 0.9375, 0.8748, 0.875, 0.8748, 0.875, 0.8436, 1.0, 0.8436, 1.0, 0.8748, 0.9375, 0.8748, 0.9375, 0.8436, 1.0, 0.03125, 1.0, 0.0625, 0.9375, 0.0625, 0.9375, 0.03125, 0.9375, 0.03125, 0.9375, 0.0625, 0.875, 0.0625, 0.875, 0.03125, 0.875, 0.03125, 0.875, 0.0625, 0.8125, 0.0625, 0.8125, 0.03125, 0.8125, 0.03125, 0.8125, 0.0625, 0.75, 0.0625, 0.75, 0.03125, 0.75, 0.03125, 0.75, 0.0625, 0.6875, 0.0625, 0.6875, 0.03125, 0.6875, 0.03125, 0.6875, 0.0625, 0.625, 0.0625, 0.625, 0.03125, 0.625, 0.03125, 0.625, 0.0625, 0.5625, 0.0625, 0.5625, 0.03125, 0.5625, 0.03125, 0.5625, 0.0625, 0.5, 0.0625, 0.5, 0.03125, 0.5, 0.03125, 0.5, 0.0625, 0.4375, 0.0625, 0.4375, 0.03125, 0.4375, 0.03125, 0.4375, 0.0625, 0.375, 0.0625, 0.375, 0.03125, 0.375, 0.03125, 0.375, 0.0625, 0.3125, 0.0625, 0.3125, 0.03125, 0.3125, 0.03125, 0.3125, 0.0625, 0.25, 0.0625, 0.25, 0.03125, 0.25, 0.03125, 0.25, 0.0625, 0.1875, 0.0625, 0.1875, 0.03125, 0.1875, 0.03125, 0.1875, 0.0625, 0.125, 0.0625, 0.125, 0.03125, 0.125, 0.03125, 0.125, 0.0625, 0.0625, 0.0625, 0.0625, 0.03125, 0.0625, 0.03125, 0.0625, 0.0625, 0.0, 0.0625, 0.0, 0.03125, 0.0625, 0.1562, 0.0625, 0.1875, 0.0, 0.1875, 0.0, 0.1562, 0.125, 0.1562, 0.125, 0.1875, 0.0625, 0.1875, 0.0625, 0.1562, 0.1875, 0.1562, 0.1875, 0.1875, 0.125, 0.1875, 0.125, 0.1562, 0.25, 0.1562, 0.25, 0.1875, 0.1875, 0.1875, 0.1875, 0.1562, 0.3125, 0.1562, 0.3125, 0.1875, 0.25, 0.1875, 0.25, 0.1562, 0.375, 0.1562, 0.375, 0.1875, 0.3125, 0.1875, 0.3125, 0.1562, 0.4375, 0.1562, 0.4375, 0.1875, 0.375, 0.1875, 0.375, 0.1562, 0.5, 0.1562, 0.5, 0.1875, 0.4375, 0.1875, 0.4375, 0.1562, 0.5625, 0.1562, 0.5625, 0.1875, 0.5, 0.1875, 0.5, 0.1562, 0.625, 0.1562, 0.625, 0.1875, 0.5625, 0.1875, 0.5625, 0.1562, 0.6875, 0.1562, 0.6875, 0.1875, 0.625, 0.1875, 0.625, 0.1562, 0.75, 0.1562, 0.75, 0.1875, 0.6875, 0.1875, 0.6875, 0.1562, 0.8125, 0.1562, 0.8125, 0.1875, 0.75, 0.1875, 0.75, 0.1562, 0.875, 0.1562, 0.875, 0.1875, 0.8125, 0.1875, 0.8125, 0.1562, 0.9375, 0.1562, 0.9375, 0.1875, 0.875, 0.1875, 0.875, 0.1562, 1.0, 0.1562, 1.0, 0.1875, 0.9375, 0.1875, 0.9375, 0.1562, 0.0625, 0.2812, 0.0625, 0.3125, 0.0, 0.3125, 0.0, 0.2812, 0.125, 0.2812, 0.125, 0.3125, 0.0625, 0.3125, 0.0625, 0.2812, 0.1875, 0.2812, 0.1875, 0.3125, 0.125, 0.3125, 0.125, 0.2812, 0.25, 0.2812, 0.25, 0.3125, 0.1875, 0.3125, 0.1875, 0.2812, 0.3125, 0.2812, 0.3125, 0.3125, 0.25, 0.3125, 0.25, 0.2812, 0.375, 0.2812, 0.375, 0.3125, 0.3125, 0.3125, 0.3125, 0.2812, 0.4375, 0.2812, 0.4375, 0.3125, 0.375, 0.3125, 0.375, 0.2812, 0.5, 0.2812, 0.5, 0.3125, 0.4375, 0.3125, 0.4375, 0.2812, 0.5625, 0.2812, 0.5625, 0.3125, 0.5, 0.3125, 0.5, 0.2812, 0.625, 0.2812, 0.625, 0.3125, 0.5625, 0.3125, 0.5625, 0.2812, 0.6875, 0.2812, 0.6875, 0.3125, 0.625, 0.3125, 0.625, 0.2812, 0.75, 0.2812, 0.75, 0.3125, 0.6875, 0.3125, 0.6875, 0.2812, 0.8125, 0.2812, 0.8125, 0.3125, 0.75, 0.3125, 0.75, 0.2812, 0.875, 0.2812, 0.875, 0.3125, 0.8125, 0.3125, 0.8125, 0.2812, 0.9375, 0.2812, 0.9375, 0.3125, 0.875, 0.3125, 0.875, 0.2812, 1.0, 0.2812, 1.0, 0.3125, 0.9375, 0.3125, 0.9375, 0.2812, 1.0, 0.4062, 1.0, 0.4375, 0.9375, 0.4375, 0.9375, 0.4062, 0.9375, 0.4062, 0.9375, 0.4375, 0.875, 0.4375, 0.875, 0.4062, 0.875, 0.4062, 0.875, 0.4375, 0.8125, 0.4375, 0.8125, 0.4062, 0.8125, 0.4062, 0.8125, 0.4375, 0.75, 0.4375, 0.75, 0.4062, 0.75, 0.4062, 0.75, 0.4375, 0.6875, 0.4375, 0.6875, 0.4062, 0.6875, 0.4062, 0.6875, 0.4375, 0.625, 0.4375, 0.625, 0.4062, 0.625, 0.4062, 0.625, 0.4375, 0.5625, 0.4375, 0.5625, 0.4062, 0.5625, 0.4062, 0.5625, 0.4375, 0.5, 0.4375, 0.5, 0.4062, 0.5, 0.4062, 0.5, 0.4375, 0.4375, 0.4375, 0.4375, 0.4062, 0.4375, 0.4062, 0.4375, 0.4375, 0.375, 0.4375, 0.375, 0.4062, 0.375, 0.4062, 0.375, 0.4375, 0.3125, 0.4375, 0.3125, 0.4062, 0.3125, 0.4062, 0.3125, 0.4375, 0.25, 0.4375, 0.25, 0.4062, 0.25, 0.4062, 0.25, 0.4375, 0.1875, 0.4375, 0.1875, 0.4062, 0.1875, 0.4062, 0.1875, 0.4375, 0.125, 0.4375, 0.125, 0.4062, 0.125, 0.4062, 0.125, 0.4375, 0.0625, 0.4375, 0.0625, 0.4062, 0.0625, 0.4062, 0.0625, 0.4375, 0.0, 0.4375, 0.0, 0.4062, 0.0625, 0.5312, 0.0625, 0.5625, 0.0, 0.5625, 0.0, 0.5312, 0.125, 0.5312, 0.125, 0.5625, 0.0625, 0.5625, 0.0625, 0.5312, 0.1875, 0.5312, 0.1875, 0.5625, 0.125, 0.5625, 0.125, 0.5312, 0.25, 0.5312, 0.25, 0.5625, 0.1875, 0.5625, 0.1875, 0.5312, 0.3125, 0.5312, 0.3125, 0.5625, 0.25, 0.5625, 0.25, 0.5312, 0.375, 0.5312, 0.375, 0.5625, 0.3125, 0.5625, 0.3125, 0.5312, 0.4375, 0.5312, 0.4375, 0.5625, 0.375, 0.5625, 0.375, 0.5312, 0.5, 0.5312, 0.5, 0.5625, 0.4375, 0.5625, 0.4375, 0.5312, 0.5625, 0.5312, 0.5625, 0.5625, 0.5, 0.5625, 0.5, 0.5312, 0.625, 0.5312, 0.625, 0.5625, 0.5625, 0.5625, 0.5625, 0.5312, 0.6875, 0.5312, 0.6875, 0.5625, 0.625, 0.5625, 0.625, 0.5312, 0.75, 0.5312, 0.75, 0.5625, 0.6875, 0.5625, 0.6875, 0.5312, 0.8125, 0.5312, 0.8125, 0.5625, 0.75, 0.5625, 0.75, 0.5312, 0.875, 0.5312, 0.875, 0.5625, 0.8125, 0.5625, 0.8125, 0.5312, 0.9375, 0.5312, 0.9375, 0.5625, 0.875, 0.5625, 0.875, 0.5312, 1.0, 0.5312, 1.0, 0.5625, 0.9375, 0.5625, 0.9375, 0.5312, 1.0, 0.6562, 1.0, 0.6875, 0.9375, 0.6875, 0.9375, 0.6562, 0.9375, 0.6562, 0.9375, 0.6875, 0.875, 0.6875, 0.875, 0.6562, 0.875, 0.6562, 0.875, 0.6875, 0.8125, 0.6875, 0.8125, 0.6562, 0.8125, 0.6562, 0.8125, 0.6875, 0.75, 0.6875, 0.75, 0.6562, 0.75, 0.6562, 0.75, 0.6875, 0.6875, 0.6875, 0.6875, 0.6562, 0.6875, 0.6562, 0.6875, 0.6875, 0.625, 0.6875, 0.625, 0.6562, 0.625, 0.6562, 0.625, 0.6875, 0.5625, 0.6875, 0.5625, 0.6562, 0.5625, 0.6562, 0.5625, 0.6875, 0.5, 0.6875, 0.5, 0.6562, 0.5, 0.6562, 0.5, 0.6875, 0.4375, 0.6875, 0.4375, 0.6562, 0.4375, 0.6562, 0.4375, 0.6875, 0.375, 0.6875, 0.375, 0.6562, 0.375, 0.6562, 0.375, 0.6875, 0.3125, 0.6875, 0.3125, 0.6562, 0.3125, 0.6562, 0.3125, 0.6875, 0.25, 0.6875, 0.25, 0.6562, 0.25, 0.6562, 0.25, 0.6875, 0.1875, 0.6875, 0.1875, 0.6562, 0.1875, 0.6562, 0.1875, 0.6875, 0.125, 0.6875, 0.125, 0.6562, 0.125, 0.6562, 0.125, 0.6875, 0.0625, 0.6875, 0.0625, 0.6562, 0.0625, 0.6562, 0.0625, 0.6875, 0.0, 0.6875, 0.0, 0.6562, 1.0, 0.7812, 1.0, 0.8124, 0.9375, 0.8124, 0.9375, 0.7812, 0.9375, 0.7812, 0.9375, 0.8124, 0.875, 0.8124, 0.875, 0.7812, 0.875, 0.7812, 0.875, 0.8124, 0.8125, 0.8124, 0.8125, 0.7812, 0.8125, 0.7812, 0.8125, 0.8124, 0.75, 0.8124, 0.75, 0.7812, 0.75, 0.7812, 0.75, 0.8124, 0.6875, 0.8124, 0.6875, 0.7812, 0.6875, 0.7812, 0.6875, 0.8124, 0.625, 0.8124, 0.625, 0.7812, 0.625, 0.7812, 0.625, 0.8124, 0.5625, 0.8124, 0.5625, 0.7812, 0.5625, 0.7812, 0.5625, 0.8124, 0.5, 0.8124, 0.5, 0.7812, 0.5, 0.7812, 0.5, 0.8124, 0.4375, 0.8124, 0.4375, 0.7812, 0.4375, 0.7812, 0.4375, 0.8124, 0.375, 0.8124, 0.375, 0.7812, 0.375, 0.7812, 0.375, 0.8124, 0.3125, 0.8124, 0.3125, 0.7812, 0.3125, 0.7812, 0.3125, 0.8124, 0.25, 0.8124, 0.25, 0.7812, 0.25, 0.7812, 0.25, 0.8124, 0.1875, 0.8124, 0.1875, 0.7812, 0.1875, 0.7812, 0.1875, 0.8124, 0.125, 0.8124, 0.125, 0.7812, 0.125, 0.7812, 0.125, 0.8124, 0.0625, 0.8124, 0.0625, 0.7812, 0.0625, 0.7812, 0.0625, 0.8124, 0.0, 0.8124, 0.0, 0.7812, 0.0625, 0.9061, 0.0625, 0.9374, 0.0, 0.9374, 0.0, 0.9061, 0.125, 0.9061, 0.125, 0.9374, 0.0625, 0.9374, 0.0625, 0.9061, 0.1875, 0.9061, 0.1875, 0.9374, 0.125, 0.9374, 0.125, 0.9061, 0.25, 0.9061, 0.25, 0.9374, 0.1875, 0.9374, 0.1875, 0.9061, 0.3125, 0.9061, 0.3125, 0.9374, 0.25, 0.9374, 0.25, 0.9061, 0.375, 0.9061, 0.375, 0.9374, 0.3125, 0.9374, 0.3125, 0.9061, 0.4375, 0.9061, 0.4375, 0.9374, 0.375, 0.9374, 0.375, 0.9061, 0.5, 0.9061, 0.5, 0.9374, 0.4375, 0.9374, 0.4375, 0.9061, 0.5625, 0.9061, 0.5625, 0.9374, 0.5, 0.9374, 0.5, 0.9061, 0.625, 0.9061, 0.625, 0.9374, 0.5625, 0.9374, 0.5625, 0.9061, 0.6875, 0.9061, 0.6875, 0.9374, 0.625, 0.9374, 0.625, 0.9061, 0.75, 0.9061, 0.75, 0.9374, 0.6875, 0.9374, 0.6875, 0.9061, 0.8125, 0.9061, 0.8125, 0.9374, 0.75, 0.9374, 0.75, 0.9061, 0.875, 0.9061, 0.875, 0.9374, 0.8125, 0.9374, 0.8125, 0.9061, 0.9375, 0.9061, 0.9375, 0.9374, 0.875, 0.9374, 0.875, 0.9061, 1.0, 0.9061, 1.0, 0.9374, 0.9375, 0.9374, 0.9375, 0.9061, 0.0625, 0.0, 0.0625, 0.03125, 0.0, 0.03125, 0.0, 0.0, 0.125, 0.0, 0.125, 0.03125, 0.0625, 0.03125, 0.0625, 0.0, 0.1875, 0.0, 0.1875, 0.03125, 0.125, 0.03125, 0.125, 0.0, 0.25, 0.0, 0.25, 0.03125, 0.1875, 0.03125, 0.1875, 0.0, 0.3125, 0.0, 0.3125, 0.03125, 0.25, 0.03125, 0.25, 0.0, 0.375, 0.0, 0.375, 0.03125, 0.3125, 0.03125, 0.3125, 0.0, 0.4375, 0.0, 0.4375, 0.03125, 0.375, 0.03125, 0.375, 0.0, 0.5, 0.0, 0.5, 0.03125, 0.4375, 0.03125, 0.4375, 0.0, 0.5625, 0.0, 0.5625, 0.03125, 0.5, 0.03125, 0.5, 0.0, 0.625, 0.0, 0.625, 0.03125, 0.5625, 0.03125, 0.5625, 0.0, 0.6875, 0.0, 0.6875, 0.03125, 0.625, 0.03125, 0.625, 0.0, 0.75, 0.0, 0.75, 0.03125, 0.6875, 0.03125, 0.6875, 0.0, 0.8125, 0.0, 0.8125, 0.03125, 0.75, 0.03125, 0.75, 0.0, 0.875, 0.0, 0.875, 0.03125, 0.8125, 0.03125, 0.8125, 0.0, 0.9375, 0.0, 0.9375, 0.03125, 0.875, 0.03125, 0.875, 0.0, 1.0, 0.0, 1.0, 0.03125, 0.9375, 0.03125, 0.9375, 0.0, 1.0, 0.0625, 1.0, 0.09375, 0.9375, 0.09375, 0.9375, 0.0625, 0.9375, 0.0625, 0.9375, 0.09375, 0.875, 0.09375, 0.875, 0.0625, 0.875, 0.0625, 0.875, 0.09375, 0.8125, 0.09375, 0.8125, 0.0625, 0.8125, 0.0625, 0.8125, 0.09375, 0.75, 0.09375, 0.75, 0.0625, 0.75, 0.0625, 0.75, 0.09375, 0.6875, 0.09375, 0.6875, 0.0625, 0.6875, 0.0625, 0.6875, 0.09375, 0.625, 0.09375, 0.625, 0.0625, 0.625, 0.0625, 0.625, 0.09375, 0.5625, 0.09375, 0.5625, 0.0625, 0.5625, 0.0625, 0.5625, 0.09375, 0.5, 0.09375, 0.5, 0.0625, 0.5, 0.0625, 0.5, 0.09375, 0.4375, 0.09375, 0.4375, 0.0625, 0.4375, 0.0625, 0.4375, 0.09375, 0.375, 0.09375, 0.375, 0.0625, 0.375, 0.0625, 0.375, 0.09375, 0.3125, 0.09375, 0.3125, 0.0625, 0.3125, 0.0625, 0.3125, 0.09375, 0.25, 0.09375, 0.25, 0.0625, 0.25, 0.0625, 0.25, 0.09375, 0.1875, 0.09375, 0.1875, 0.0625, 0.1875, 0.0625, 0.1875, 0.09375, 0.125, 0.09375, 0.125, 0.0625, 0.125, 0.0625, 0.125, 0.09375, 0.0625, 0.09375, 0.0625, 0.0625, 0.0625, 0.0625, 0.0625, 0.09375, 0.0, 0.09375, 0.0, 0.0625, 1.0, 0.125, 1.0, 0.1562, 0.9375, 0.1562, 0.9375, 0.125, 0.9375, 0.125, 0.9375, 0.1562, 0.875, 0.1562, 0.875, 0.125, 0.875, 0.125, 0.875, 0.1562, 0.8125, 0.1562, 0.8125, 0.125, 0.8125, 0.125, 0.8125, 0.1562, 0.75, 0.1562, 0.75, 0.125, 0.75, 0.125, 0.75, 0.1562, 0.6875, 0.1562, 0.6875, 0.125, 0.6875, 0.125, 0.6875, 0.1562, 0.625, 0.1562, 0.625, 0.125, 0.625, 0.125, 0.625, 0.1562, 0.5625, 0.1562, 0.5625, 0.125, 0.5625, 0.125, 0.5625, 0.1562, 0.5, 0.1562, 0.5, 0.125, 0.5, 0.125, 0.5, 0.1562, 0.4375, 0.1562, 0.4375, 0.125, 0.4375, 0.125, 0.4375, 0.1562, 0.375, 0.1562, 0.375, 0.125, 0.375, 0.125, 0.375, 0.1562, 0.3125, 0.1562, 0.3125, 0.125, 0.3125, 0.125, 0.3125, 0.1562, 0.25, 0.1562, 0.25, 0.125, 0.25, 0.125, 0.25, 0.1562, 0.1875, 0.1562, 0.1875, 0.125, 0.1875, 0.125, 0.1875, 0.1562, 0.125, 0.1562, 0.125, 0.125, 0.125, 0.125, 0.125, 0.1562, 0.0625, 0.1562, 0.0625, 0.125, 0.0625, 0.125, 0.0625, 0.1562, 0.0, 0.1562, 0.0, 0.125, 0.0625, 0.1875, 0.0625, 0.2188, 0.0, 0.2188, 0.0, 0.1875, 0.125, 0.1875, 0.125, 0.2188, 0.0625, 0.2188, 0.0625, 0.1875, 0.1875, 0.1875, 0.1875, 0.2188, 0.125, 0.2188, 0.125, 0.1875, 0.25, 0.1875, 0.25, 0.2188, 0.1875, 0.2188, 0.1875, 0.1875, 0.3125, 0.1875, 0.3125, 0.2188, 0.25, 0.2188, 0.25, 0.1875, 0.375, 0.1875, 0.375, 0.2188, 0.3125, 0.2188, 0.3125, 0.1875, 0.4375, 0.1875, 0.4375, 0.2188, 0.375, 0.2188, 0.375, 0.1875, 0.5, 0.1875, 0.5, 0.2188, 0.4375, 0.2188, 0.4375, 0.1875, 0.5625, 0.1875, 0.5625, 0.2188, 0.5, 0.2188, 0.5, 0.1875, 0.625, 0.1875, 0.625, 0.2188, 0.5625, 0.2188, 0.5625, 0.1875, 0.6875, 0.1875, 0.6875, 0.2188, 0.625, 0.2188, 0.625, 0.1875, 0.75, 0.1875, 0.75, 0.2188, 0.6875, 0.2188, 0.6875, 0.1875, 0.8125, 0.1875, 0.8125, 0.2188, 0.75, 0.2188, 0.75, 0.1875, 0.875, 0.1875, 0.875, 0.2188, 0.8125, 0.2188, 0.8125, 0.1875, 0.9375, 0.1875, 0.9375, 0.2188, 0.875, 0.2188, 0.875, 0.1875, 1.0, 0.1875, 1.0, 0.2188, 0.9375, 0.2188, 0.9375, 0.1875, 1.0, 0.25, 1.0, 0.2812, 0.9375, 0.2812, 0.9375, 0.25, 0.9375, 0.25, 0.9375, 0.2812, 0.875, 0.2812, 0.875, 0.25, 0.875, 0.25, 0.875, 0.2812, 0.8125, 0.2812, 0.8125, 0.25, 0.8125, 0.25, 0.8125, 0.2812, 0.75, 0.2812, 0.75, 0.25, 0.75, 0.25, 0.75, 0.2812, 0.6875, 0.2812, 0.6875, 0.25, 0.6875, 0.25, 0.6875, 0.2812, 0.625, 0.2812, 0.625, 0.25, 0.625, 0.25, 0.625, 0.2812, 0.5625, 0.2812, 0.5625, 0.25, 0.5625, 0.25, 0.5625, 0.2812, 0.5, 0.2812, 0.5, 0.25, 0.5, 0.25, 0.5, 0.2812, 0.4375, 0.2812, 0.4375, 0.25, 0.4375, 0.25, 0.4375, 0.2812, 0.375, 0.2812, 0.375, 0.25, 0.375, 0.25, 0.375, 0.2812, 0.3125, 0.2812, 0.3125, 0.25, 0.3125, 0.25, 0.3125, 0.2812, 0.25, 0.2812, 0.25, 0.25, 0.25, 0.25, 0.25, 0.2812, 0.1875, 0.2812, 0.1875, 0.25, 0.1875, 0.25, 0.1875, 0.2812, 0.125, 0.2812, 0.125, 0.25, 0.125, 0.25, 0.125, 0.2812, 0.0625, 0.2812, 0.0625, 0.25, 0.0625, 0.25, 0.0625, 0.2812, 0.0, 0.2812, 0.0, 0.25, 0.0625, 0.3125, 0.0625, 0.3438, 0.0, 0.3438, 0.0, 0.3125, 0.125, 0.3125, 0.125, 0.3438, 0.0625, 0.3438, 0.0625, 0.3125, 0.1875, 0.3125, 0.1875, 0.3438, 0.125, 0.3438, 0.125, 0.3125, 0.25, 0.3125, 0.25, 0.3438, 0.1875, 0.3438, 0.1875, 0.3125, 0.3125, 0.3125, 0.3125, 0.3438, 0.25, 0.3438, 0.25, 0.3125, 0.375, 0.3125, 0.375, 0.3438, 0.3125, 0.3438, 0.3125, 0.3125, 0.4375, 0.3125, 0.4375, 0.3438, 0.375, 0.3438, 0.375, 0.3125, 0.5, 0.3125, 0.5, 0.3438, 0.4375, 0.3438, 0.4375, 0.3125, 0.5625, 0.3125, 0.5625, 0.3438, 0.5, 0.3438, 0.5, 0.3125, 0.625, 0.3125, 0.625, 0.3438, 0.5625, 0.3438, 0.5625, 0.3125, 0.6875, 0.3125, 0.6875, 0.3438, 0.625, 0.3438, 0.625, 0.3125, 0.75, 0.3125, 0.75, 0.3438, 0.6875, 0.3438, 0.6875, 0.3125, 0.8125, 0.3125, 0.8125, 0.3438, 0.75, 0.3438, 0.75, 0.3125, 0.875, 0.3125, 0.875, 0.3438, 0.8125, 0.3438, 0.8125, 0.3125, 0.9375, 0.3125, 0.9375, 0.3438, 0.875, 0.3438, 0.875, 0.3125, 1.0, 0.3125, 1.0, 0.3438, 0.9375, 0.3438, 0.9375, 0.3125, 0.0625, 0.375, 0.0625, 0.4062, 0.0, 0.4062, 0.0, 0.375, 0.125, 0.375, 0.125, 0.4062, 0.0625, 0.4062, 0.0625, 0.375, 0.1875, 0.375, 0.1875, 0.4062, 0.125, 0.4062, 0.125, 0.375, 0.25, 0.375, 0.25, 0.4062, 0.1875, 0.4062, 0.1875, 0.375, 0.3125, 0.375, 0.3125, 0.4062, 0.25, 0.4062, 0.25, 0.375, 0.375, 0.375, 0.375, 0.4062, 0.3125, 0.4062, 0.3125, 0.375, 0.4375, 0.375, 0.4375, 0.4062, 0.375, 0.4062, 0.375, 0.375, 0.5, 0.375, 0.5, 0.4062, 0.4375, 0.4062, 0.4375, 0.375, 0.5625, 0.375, 0.5625, 0.4062, 0.5, 0.4062, 0.5, 0.375, 0.625, 0.375, 0.625, 0.4062, 0.5625, 0.4062, 0.5625, 0.375, 0.6875, 0.375, 0.6875, 0.4062, 0.625, 0.4062, 0.625, 0.375, 0.75, 0.375, 0.75, 0.4062, 0.6875, 0.4062, 0.6875, 0.375, 0.8125, 0.375, 0.8125, 0.4062, 0.75, 0.4062, 0.75, 0.375, 0.875, 0.375, 0.875, 0.4062, 0.8125, 0.4062, 0.8125, 0.375, 0.9375, 0.375, 0.9375, 0.4062, 0.875, 0.4062, 0.875, 0.375, 1.0, 0.375, 1.0, 0.4062, 0.9375, 0.4062, 0.9375, 0.375, 1.0, 0.4375, 1.0, 0.4688, 0.9375, 0.4688, 0.9375, 0.4375, 0.9375, 0.4375, 0.9375, 0.4688, 0.875, 0.4688, 0.875, 0.4375, 0.875, 0.4375, 0.875, 0.4688, 0.8125, 0.4688, 0.8125, 0.4375, 0.8125, 0.4375, 0.8125, 0.4688, 0.75, 0.4688, 0.75, 0.4375, 0.75, 0.4375, 0.75, 0.4688, 0.6875, 0.4688, 0.6875, 0.4375, 0.6875, 0.4375, 0.6875, 0.4688, 0.625, 0.4688, 0.625, 0.4375, 0.625, 0.4375, 0.625, 0.4688, 0.5625, 0.4688, 0.5625, 0.4375, 0.5625, 0.4375, 0.5625, 0.4688, 0.5, 0.4688, 0.5, 0.4375, 0.5, 0.4375, 0.5, 0.4688, 0.4375, 0.4688, 0.4375, 0.4375, 0.4375, 0.4375, 0.4375, 0.4688, 0.375, 0.4688, 0.375, 0.4375, 0.375, 0.4375, 0.375, 0.4688, 0.3125, 0.4688, 0.3125, 0.4375, 0.3125, 0.4375, 0.3125, 0.4688, 0.25, 0.4688, 0.25, 0.4375, 0.25, 0.4375, 0.25, 0.4688, 0.1875, 0.4688, 0.1875, 0.4375, 0.1875, 0.4375, 0.1875, 0.4688, 0.125, 0.4688, 0.125, 0.4375, 0.125, 0.4375, 0.125, 0.4688, 0.0625, 0.4688, 0.0625, 0.4375, 0.0625, 0.4375, 0.0625, 0.4688, 0.0, 0.4688, 0.0, 0.4375, 1.0, 0.5, 1.0, 0.5312, 0.9375, 0.5312, 0.9375, 0.5, 0.9375, 0.5, 0.9375, 0.5312, 0.875, 0.5312, 0.875, 0.5, 0.875, 0.5, 0.875, 0.5312, 0.8125, 0.5312, 0.8125, 0.5, 0.8125, 0.5, 0.8125, 0.5312, 0.75, 0.5312, 0.75, 0.5, 0.75, 0.5, 0.75, 0.5312, 0.6875, 0.5312, 0.6875, 0.5, 0.6875, 0.5, 0.6875, 0.5312, 0.625, 0.5312, 0.625, 0.5, 0.625, 0.5, 0.625, 0.5312, 0.5625, 0.5312, 0.5625, 0.5, 0.5625, 0.5, 0.5625, 0.5312, 0.5, 0.5312, 0.5, 0.5, 0.5, 0.5, 0.5, 0.5312, 0.4375, 0.5312, 0.4375, 0.5, 0.4375, 0.5, 0.4375, 0.5312, 0.375, 0.5312, 0.375, 0.5, 0.375, 0.5, 0.375, 0.5312, 0.3125, 0.5312, 0.3125, 0.5, 0.3125, 0.5, 0.3125, 0.5312, 0.25, 0.5312, 0.25, 0.5, 0.25, 0.5, 0.25, 0.5312, 0.1875, 0.5312, 0.1875, 0.5, 0.1875, 0.5, 0.1875, 0.5312, 0.125, 0.5312, 0.125, 0.5, 0.125, 0.5, 0.125, 0.5312, 0.0625, 0.5312, 0.0625, 0.5, 0.0625, 0.5, 0.0625, 0.5312, 0.0, 0.5312, 0.0, 0.5, 0.0625, 0.5625, 0.0625, 0.5938, 0.0, 0.5938, 0.0, 0.5625, 0.125, 0.5625, 0.125, 0.5938, 0.0625, 0.5938, 0.0625, 0.5625, 0.1875, 0.5625, 0.1875, 0.5938, 0.125, 0.5938, 0.125, 0.5625, 0.25, 0.5625, 0.25, 0.5938, 0.1875, 0.5938, 0.1875, 0.5625, 0.3125, 0.5625, 0.3125, 0.5938, 0.25, 0.5938, 0.25, 0.5625, 0.375, 0.5625, 0.375, 0.5938, 0.3125, 0.5938, 0.3125, 0.5625, 0.4375, 0.5625, 0.4375, 0.5938, 0.375, 0.5938, 0.375, 0.5625, 0.5, 0.5625, 0.5, 0.5938, 0.4375, 0.5938, 0.4375, 0.5625, 0.5625, 0.5625, 0.5625, 0.5938, 0.5, 0.5938, 0.5, 0.5625, 0.625, 0.5625, 0.625, 0.5938, 0.5625, 0.5938, 0.5625, 0.5625, 0.6875, 0.5625, 0.6875, 0.5938, 0.625, 0.5938, 0.625, 0.5625, 0.75, 0.5625, 0.75, 0.5938, 0.6875, 0.5938, 0.6875, 0.5625, 0.8125, 0.5625, 0.8125, 0.5938, 0.75, 0.5938, 0.75, 0.5625, 0.875, 0.5625, 0.875, 0.5938, 0.8125, 0.5938, 0.8125, 0.5625, 0.9375, 0.5625, 0.9375, 0.5938, 0.875, 0.5938, 0.875, 0.5625, 1.0, 0.5625, 1.0, 0.5938, 0.9375, 0.5938, 0.9375, 0.5625, 0.0625, 0.625, 0.0625, 0.6562, 0.0, 0.6562, 0.0, 0.625, 0.125, 0.625, 0.125, 0.6562, 0.0625, 0.6562, 0.0625, 0.625, 0.1875, 0.625, 0.1875, 0.6562, 0.125, 0.6562, 0.125, 0.625, 0.25, 0.625, 0.25, 0.6562, 0.1875, 0.6562, 0.1875, 0.625, 0.3125, 0.625, 0.3125, 0.6562, 0.25, 0.6562, 0.25, 0.625, 0.375, 0.625, 0.375, 0.6562, 0.3125, 0.6562, 0.3125, 0.625, 0.4375, 0.625, 0.4375, 0.6562, 0.375, 0.6562, 0.375, 0.625, 0.5, 0.625, 0.5, 0.6562, 0.4375, 0.6562, 0.4375, 0.625, 0.5625, 0.625, 0.5625, 0.6562, 0.5, 0.6562, 0.5, 0.625, 0.625, 0.625, 0.625, 0.6562, 0.5625, 0.6562, 0.5625, 0.625, 0.6875, 0.625, 0.6875, 0.6562, 0.625, 0.6562, 0.625, 0.625, 0.75, 0.625, 0.75, 0.6562, 0.6875, 0.6562, 0.6875, 0.625, 0.8125, 0.625, 0.8125, 0.6562, 0.75, 0.6562, 0.75, 0.625, 0.875, 0.625, 0.875, 0.6562, 0.8125, 0.6562, 0.8125, 0.625, 0.9375, 0.625, 0.9375, 0.6562, 0.875, 0.6562, 0.875, 0.625, 1.0, 0.625, 1.0, 0.6562, 0.9375, 0.6562, 0.9375, 0.625, 1.0, 0.6875, 1.0, 0.7188, 0.9375, 0.7188, 0.9375, 0.6875, 0.9375, 0.6875, 0.9375, 0.7188, 0.875, 0.7188, 0.875, 0.6875, 0.875, 0.6875, 0.875, 0.7188, 0.8125, 0.7188, 0.8125, 0.6875, 0.8125, 0.6875, 0.8125, 0.7188, 0.75, 0.7188, 0.75, 0.6875, 0.75, 0.6875, 0.75, 0.7188, 0.6875, 0.7188, 0.6875, 0.6875, 0.6875, 0.6875, 0.6875, 0.7188, 0.625, 0.7188, 0.625, 0.6875, 0.625, 0.6875, 0.625, 0.7188, 0.5625, 0.7188, 0.5625, 0.6875, 0.5625, 0.6875, 0.5625, 0.7188, 0.5, 0.7188, 0.5, 0.6875, 0.5, 0.6875, 0.5, 0.7188, 0.4375, 0.7188, 0.4375, 0.6875, 0.4375, 0.6875, 0.4375, 0.7188, 0.375, 0.7188, 0.375, 0.6875, 0.375, 0.6875, 0.375, 0.7188, 0.3125, 0.7188, 0.3125, 0.6875, 0.3125, 0.6875, 0.3125, 0.7188, 0.25, 0.7188, 0.25, 0.6875, 0.25, 0.6875, 0.25, 0.7188, 0.1875, 0.7188, 0.1875, 0.6875, 0.1875, 0.6875, 0.1875, 0.7188, 0.125, 0.7188, 0.125, 0.6875, 0.125, 0.6875, 0.125, 0.7188, 0.0625, 0.7188, 0.0625, 0.6875, 0.0625, 0.6875, 0.0625, 0.7188, 0.0, 0.7188, 0.0, 0.6875, 0.0625, 0.75, 0.0625, 0.7812, 0.0, 0.7812, 0.0, 0.75, 0.125, 0.75, 0.125, 0.7812, 0.0625, 0.7812, 0.0625, 0.75, 0.1875, 0.75, 0.1875, 0.7812, 0.125, 0.7812, 0.125, 0.75, 0.25, 0.75, 0.25, 0.7812, 0.1875, 0.7812, 0.1875, 0.75, 0.3125, 0.75, 0.3125, 0.7812, 0.25, 0.7812, 0.25, 0.75, 0.375, 0.75, 0.375, 0.7812, 0.3125, 0.7812, 0.3125, 0.75, 0.4375, 0.75, 0.4375, 0.7812, 0.375, 0.7812, 0.375, 0.75, 0.5, 0.75, 0.5, 0.7812, 0.4375, 0.7812, 0.4375, 0.75, 0.5625, 0.75, 0.5625, 0.7812, 0.5, 0.7812, 0.5, 0.75, 0.625, 0.75, 0.625, 0.7812, 0.5625, 0.7812, 0.5625, 0.75, 0.6875, 0.75, 0.6875, 0.7812, 0.625, 0.7812, 0.625, 0.75, 0.75, 0.75, 0.75, 0.7812, 0.6875, 0.7812, 0.6875, 0.75, 0.8125, 0.75, 0.8125, 0.7812, 0.75, 0.7812, 0.75, 0.75, 0.875, 0.75, 0.875, 0.7812, 0.8125, 0.7812, 0.8125, 0.75, 0.9375, 0.75, 0.9375, 0.7812, 0.875, 0.7812, 0.875, 0.75, 1.0, 0.75, 1.0, 0.7812, 0.9375, 0.7812, 0.9375, 0.75, 1.0, 0.8124, 1.0, 0.8436, 0.9375, 0.8436, 0.9375, 0.8124, 0.9375, 0.8124, 0.9375, 0.8436, 0.875, 0.8436, 0.875, 0.8124, 0.875, 0.8124, 0.875, 0.8436, 0.8125, 0.8436, 0.8125, 0.8124, 0.8125, 0.8124, 0.8125, 0.8436, 0.75, 0.8436, 0.75, 0.8124, 0.75, 0.8124, 0.75, 0.8436, 0.6875, 0.8436, 0.6875, 0.8124, 0.6875, 0.8124, 0.6875, 0.8436, 0.625, 0.8436, 0.625, 0.8124, 0.625, 0.8124, 0.625, 0.8436, 0.5625, 0.8436, 0.5625, 0.8124, 0.5625, 0.8124, 0.5625, 0.8436, 0.5, 0.8436, 0.5, 0.8124, 0.5, 0.8124, 0.5, 0.8436, 0.4375, 0.8436, 0.4375, 0.8124, 0.4375, 0.8124, 0.4375, 0.8436, 0.375, 0.8436, 0.375, 0.8124, 0.375, 0.8124, 0.375, 0.8436, 0.3125, 0.8436, 0.3125, 0.8124, 0.3125, 0.8124, 0.3125, 0.8436, 0.25, 0.8436, 0.25, 0.8124, 0.25, 0.8124, 0.25, 0.8436, 0.1875, 0.8436, 0.1875, 0.8124, 0.1875, 0.8124, 0.1875, 0.8436, 0.125, 0.8436, 0.125, 0.8124, 0.125, 0.8124, 0.125, 0.8436, 0.0625, 0.8436, 0.0625, 0.8124, 0.0625, 0.8124, 0.0625, 0.8436, 0.0, 0.8436, 0.0, 0.8124, 1.0, 0.8748, 1.0, 0.9061, 0.9375, 0.9061, 0.9375, 0.8748, 0.9375, 0.8748, 0.9375, 0.9061, 0.875, 0.9061, 0.875, 0.8748, 0.875, 0.8748, 0.875, 0.9061, 0.8125, 0.9061, 0.8125, 0.8748, 0.8125, 0.8748, 0.8125, 0.9061, 0.75, 0.9061, 0.75, 0.8748, 0.75, 0.8748, 0.75, 0.9061, 0.6875, 0.9061, 0.6875, 0.8748, 0.6875, 0.8748, 0.6875, 0.9061, 0.625, 0.9061, 0.625, 0.8748, 0.625, 0.8748, 0.625, 0.9061, 0.5625, 0.9061, 0.5625, 0.8748, 0.5625, 0.8748, 0.5625, 0.9061, 0.5, 0.9061, 0.5, 0.8748, 0.5, 0.8748, 0.5, 0.9061, 0.4375, 0.9061, 0.4375, 0.8748, 0.4375, 0.8748, 0.4375, 0.9061, 0.375, 0.9061, 0.375, 0.8748, 0.375, 0.8748, 0.375, 0.9061, 0.3125, 0.9061, 0.3125, 0.8748, 0.3125, 0.8748, 0.3125, 0.9061, 0.25, 0.9061, 0.25, 0.8748, 0.25, 0.8748, 0.25, 0.9061, 0.1875, 0.9061, 0.1875, 0.8748, 0.1875, 0.8748, 0.1875, 0.9061, 0.125, 0.9061, 0.125, 0.8748, 0.125, 0.8748, 0.125, 0.9061, 0.0625, 0.9061, 0.0625, 0.8748, 0.0625, 0.8748, 0.0625, 0.9061, 0.0, 0.9061, 0.0, 0.8748, 0.0625, 0.9374, 0.0625, 0.9687, 0.0, 0.9687, 0.0, 0.9374, 0.125, 0.9374, 0.125, 0.9687, 0.0625, 0.9687, 0.0625, 0.9374, 0.1875, 0.9374, 0.1875, 0.9687, 0.125, 0.9687, 0.125, 0.9374, 0.25, 0.9374, 0.25, 0.9687, 0.1875, 0.9687, 0.1875, 0.9374, 0.3125, 0.9374, 0.3125, 0.9687, 0.25, 0.9687, 0.25, 0.9374, 0.375, 0.9374, 0.375, 0.9687, 0.3125, 0.9687, 0.3125, 0.9374, 0.4375, 0.9374, 0.4375, 0.9687, 0.375, 0.9687, 0.375, 0.9374, 0.5, 0.9374, 0.5, 0.9687, 0.4375, 0.9687, 0.4375, 0.9374, 0.5625, 0.9374, 0.5625, 0.9687, 0.5, 0.9687, 0.5, 0.9374, 0.625, 0.9374, 0.625, 0.9687, 0.5625, 0.9687, 0.5625, 0.9374, 0.6875, 0.9374, 0.6875, 0.9687, 0.625, 0.9687, 0.625, 0.9374, 0.75, 0.9374, 0.75, 0.9687, 0.6875, 0.9687, 0.6875, 0.9374, 0.8125, 0.9374, 0.8125, 0.9687, 0.75, 0.9687, 0.75, 0.9374, 0.875, 0.9374, 0.875, 0.9687, 0.8125, 0.9687, 0.8125, 0.9374, 0.9375, 0.9374, 0.9375, 0.9687, 0.875, 0.9687, 0.875, 0.9374, 1.0, 0.9374, 1.0, 0.9687, 0.9375, 0.9687, 0.9375, 0.9374])
me_cylinder.update()

# ---- objects
ob_cylinder = bpy.data.objects.new('Cylinder', me_cylinder)

# ---- transforms, parenting, visibility, modifiers, constraints
ob_cylinder.location = (0.0, 0.0, 0.0)

# ---- collection membership
col_collection.objects.link(ob_cylinder)

# ---- scene / render settings (as saved in the file)
scene.frame_start = 1; scene.frame_end = 250; scene.frame_set(1)
scene.render.engine = 'BLENDER_EEVEE_NEXT'
scene.cycles.sampling_pattern = 'TABULATED_SOBOL'
scene.cycles.use_light_tree = False
scene.view_settings.view_transform = 'Filmic'
bpy.context.view_layer.update()

# ---- added for rendering (the .blend has no active camera and no usable light): camera, sun
cam_auto = bpy.data.cameras.new('AutoCamera')
cam_auto.lens = 50.0
cam_auto.sensor_width = 36.0
cam_auto.clip_end = 1000.0
ob_auto_camera = bpy.data.objects.new('AutoCamera', cam_auto)
scene.collection.objects.link(ob_auto_camera)
ob_auto_camera.location = (4.80761, -3.26913, 3.84609)
ob_auto_camera.rotation_euler = (1.09748, -7.21219e-08, 0.694738)
scene.camera = ob_auto_camera
light_auto_sun = bpy.data.lights.new('AutoSun', 'SUN')
light_auto_sun.energy = 3.0
light_auto_sun.angle = 0.0523599
ob_auto_sun = bpy.data.objects.new('AutoSun', light_auto_sun)
scene.collection.objects.link(ob_auto_sun)
ob_auto_sun.rotation_euler = (0.872665, 0.174533, 0.523599)
bpy.context.view_layer.update()
